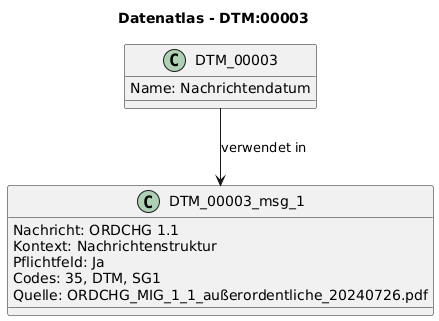

The diagram above was rendered by PlantUML. Its source (embedded in the PNG):
@startuml
title Datenatlas - DTM:00003
class DTM_00003 {
  Name: Nachrichtendatum
}
class DTM_00003_msg_1 {
  Nachricht: ORDCHG 1.1
  Kontext: Nachrichtenstruktur
  Pflichtfeld: Ja
  Codes: 35, DTM, SG1
  Quelle: ORDCHG_MIG_1_1_außerordentliche_20240726.pdf
}
DTM_00003 --> DTM_00003_msg_1 : verwendet in
@enduml